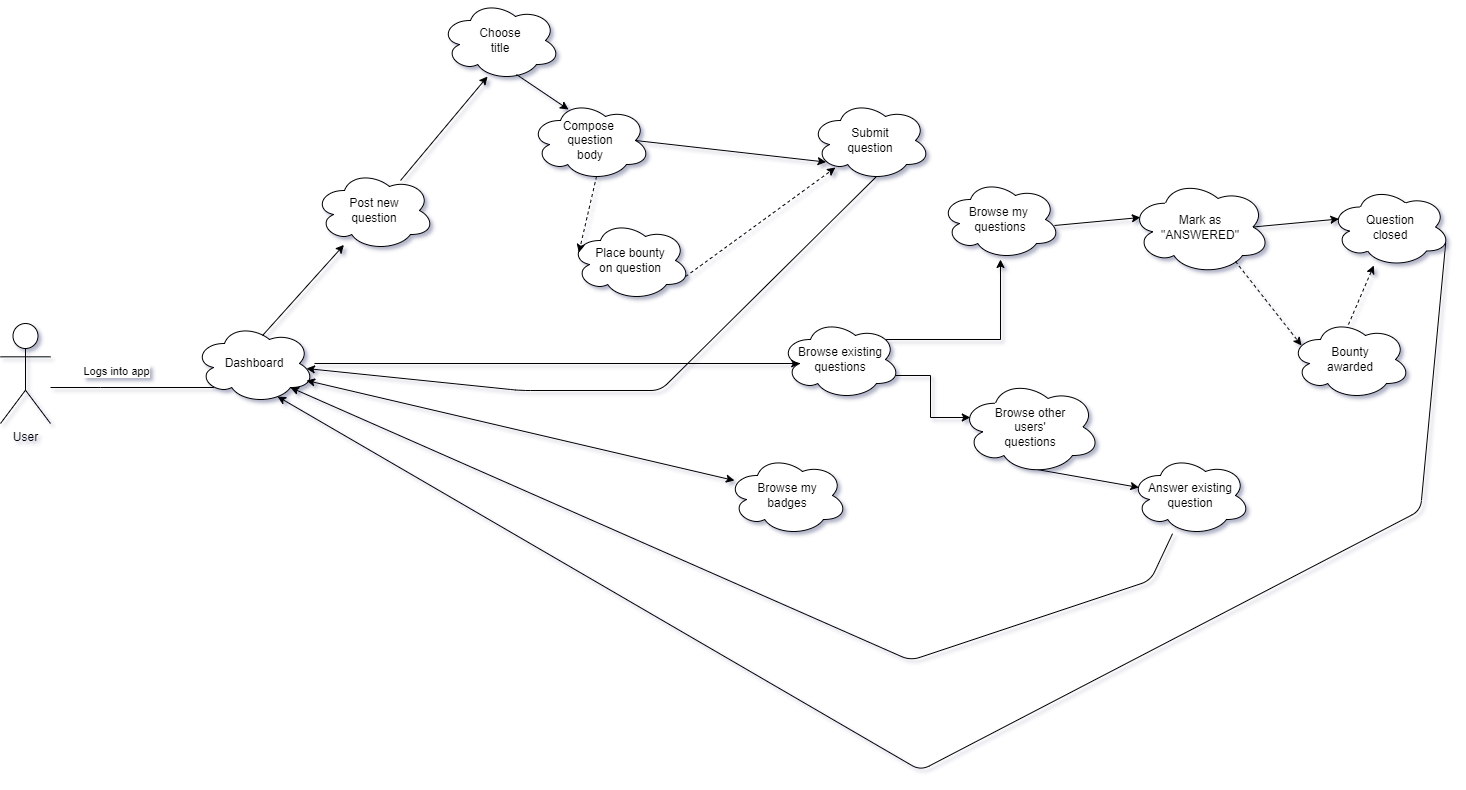

The diagram above was exported from draw.io. Its source (the exported page's mxGraphModel, read from the mxfile embedded in the PNG):
<mxGraphModel dx="2302" dy="1154" grid="1" gridSize="10" guides="1" tooltips="1" connect="1" arrows="1" fold="1" page="1" pageScale="1" pageWidth="827" pageHeight="1169" math="0" shadow="0">
  <root>
    <mxCell id="0" />
    <mxCell id="1" parent="0" />
    <mxCell id="5JYB-YgTBUgMdeb2WYqi-6" style="edgeStyle=orthogonalEdgeStyle;rounded=0;orthogonalLoop=1;jettySize=auto;html=1;entryX=0.16;entryY=0.55;entryDx=0;entryDy=0;entryPerimeter=0;" parent="1" source="5JYB-YgTBUgMdeb2WYqi-1" target="5JYB-YgTBUgMdeb2WYqi-8" edge="1">
      <mxGeometry relative="1" as="geometry">
        <mxPoint x="250" y="503" as="targetPoint" />
        <Array as="points">
          <mxPoint x="200" y="517" />
          <mxPoint x="200" y="517" />
        </Array>
      </mxGeometry>
    </mxCell>
    <mxCell id="5JYB-YgTBUgMdeb2WYqi-9" value="Logs into app" style="edgeLabel;html=1;align=center;verticalAlign=middle;resizable=0;points=[];" parent="5JYB-YgTBUgMdeb2WYqi-6" vertex="1" connectable="0">
      <mxGeometry x="-0.26" y="-3" relative="1" as="geometry">
        <mxPoint x="-3" y="-20" as="offset" />
      </mxGeometry>
    </mxCell>
    <mxCell id="5JYB-YgTBUgMdeb2WYqi-1" value="User" style="shape=umlActor;verticalLabelPosition=bottom;verticalAlign=top;html=1;outlineConnect=0;" parent="1" vertex="1">
      <mxGeometry x="100" y="453" width="50" height="100" as="geometry" />
    </mxCell>
    <mxCell id="5JYB-YgTBUgMdeb2WYqi-13" style="edgeStyle=orthogonalEdgeStyle;rounded=0;orthogonalLoop=1;jettySize=auto;html=1;entryX=0.16;entryY=0.55;entryDx=0;entryDy=0;entryPerimeter=0;" parent="1" source="5JYB-YgTBUgMdeb2WYqi-8" target="5JYB-YgTBUgMdeb2WYqi-12" edge="1">
      <mxGeometry relative="1" as="geometry" />
    </mxCell>
    <mxCell id="5JYB-YgTBUgMdeb2WYqi-8" value="Dashboard" style="ellipse;shape=cloud;whiteSpace=wrap;html=1;" parent="1" vertex="1">
      <mxGeometry x="294" y="453" width="120" height="80" as="geometry" />
    </mxCell>
    <mxCell id="5JYB-YgTBUgMdeb2WYqi-10" value="" style="endArrow=classic;html=1;exitX=0.567;exitY=0.15;exitDx=0;exitDy=0;exitPerimeter=0;" parent="1" source="5JYB-YgTBUgMdeb2WYqi-8" target="5JYB-YgTBUgMdeb2WYqi-11" edge="1">
      <mxGeometry width="50" height="50" relative="1" as="geometry">
        <mxPoint x="414" y="453" as="sourcePoint" />
        <mxPoint x="450" y="280" as="targetPoint" />
      </mxGeometry>
    </mxCell>
    <mxCell id="5JYB-YgTBUgMdeb2WYqi-11" value="Post new&lt;br&gt;question" style="ellipse;shape=cloud;whiteSpace=wrap;html=1;" parent="1" vertex="1">
      <mxGeometry x="414" y="300" width="120" height="80" as="geometry" />
    </mxCell>
    <mxCell id="5JYB-YgTBUgMdeb2WYqi-12" value="Browse existing&lt;br&gt;questions" style="ellipse;shape=cloud;whiteSpace=wrap;html=1;" parent="1" vertex="1">
      <mxGeometry x="880" y="449" width="120" height="80" as="geometry" />
    </mxCell>
    <mxCell id="5JYB-YgTBUgMdeb2WYqi-15" value="Answer existing&lt;br&gt;question" style="ellipse;shape=cloud;whiteSpace=wrap;html=1;" parent="1" vertex="1">
      <mxGeometry x="1230" y="585" width="120" height="80" as="geometry" />
    </mxCell>
    <mxCell id="5JYB-YgTBUgMdeb2WYqi-17" value="" style="endArrow=classic;html=1;entryX=0.07;entryY=0.4;entryDx=0;entryDy=0;entryPerimeter=0;exitX=0.464;exitY=0.926;exitDx=0;exitDy=0;exitPerimeter=0;" parent="1" source="5JYB-YgTBUgMdeb2WYqi-37" target="5JYB-YgTBUgMdeb2WYqi-15" edge="1">
      <mxGeometry width="50" height="50" relative="1" as="geometry">
        <mxPoint x="240" y="599" as="sourcePoint" />
        <mxPoint x="290" y="549" as="targetPoint" />
      </mxGeometry>
    </mxCell>
    <mxCell id="5JYB-YgTBUgMdeb2WYqi-23" value="Choose&lt;br&gt;title" style="ellipse;shape=cloud;whiteSpace=wrap;html=1;" parent="1" vertex="1">
      <mxGeometry x="540" y="130" width="120" height="80" as="geometry" />
    </mxCell>
    <mxCell id="5JYB-YgTBUgMdeb2WYqi-24" value="" style="endArrow=classic;html=1;exitX=0.717;exitY=0.125;exitDx=0;exitDy=0;exitPerimeter=0;entryX=0.392;entryY=0.95;entryDx=0;entryDy=0;entryPerimeter=0;" parent="1" source="5JYB-YgTBUgMdeb2WYqi-11" target="5JYB-YgTBUgMdeb2WYqi-23" edge="1">
      <mxGeometry width="50" height="50" relative="1" as="geometry">
        <mxPoint x="578.6099999999999" y="380" as="sourcePoint" />
        <mxPoint x="660.0045037398215" y="289.42060389659764" as="targetPoint" />
      </mxGeometry>
    </mxCell>
    <mxCell id="5JYB-YgTBUgMdeb2WYqi-25" value="Compose &lt;br&gt;question&lt;br&gt;body" style="ellipse;shape=cloud;whiteSpace=wrap;html=1;" parent="1" vertex="1">
      <mxGeometry x="630" y="230" width="120" height="80" as="geometry" />
    </mxCell>
    <mxCell id="5JYB-YgTBUgMdeb2WYqi-28" value="Place bounty&lt;br&gt;on question" style="ellipse;shape=cloud;whiteSpace=wrap;html=1;" parent="1" vertex="1">
      <mxGeometry x="670" y="350" width="120" height="80" as="geometry" />
    </mxCell>
    <mxCell id="5JYB-YgTBUgMdeb2WYqi-30" value="" style="endArrow=classic;html=1;exitX=0.55;exitY=0.95;exitDx=0;exitDy=0;exitPerimeter=0;entryX=0.07;entryY=0.4;entryDx=0;entryDy=0;entryPerimeter=0;dashed=1;" parent="1" source="5JYB-YgTBUgMdeb2WYqi-25" target="5JYB-YgTBUgMdeb2WYqi-28" edge="1">
      <mxGeometry width="50" height="50" relative="1" as="geometry">
        <mxPoint x="550.6" y="408" as="sourcePoint" />
        <mxPoint x="670.0000000000001" y="330" as="targetPoint" />
      </mxGeometry>
    </mxCell>
    <mxCell id="5JYB-YgTBUgMdeb2WYqi-31" value="" style="endArrow=classic;html=1;exitX=0.633;exitY=0.925;exitDx=0;exitDy=0;exitPerimeter=0;entryX=0.317;entryY=0.113;entryDx=0;entryDy=0;entryPerimeter=0;" parent="1" source="5JYB-YgTBUgMdeb2WYqi-23" target="5JYB-YgTBUgMdeb2WYqi-25" edge="1">
      <mxGeometry width="50" height="50" relative="1" as="geometry">
        <mxPoint x="900" y="120" as="sourcePoint" />
        <mxPoint x="900" y="220" as="targetPoint" />
      </mxGeometry>
    </mxCell>
    <mxCell id="5JYB-YgTBUgMdeb2WYqi-32" value="Submit&lt;br&gt;question" style="ellipse;shape=cloud;whiteSpace=wrap;html=1;" parent="1" vertex="1">
      <mxGeometry x="910" y="230" width="120" height="80" as="geometry" />
    </mxCell>
    <mxCell id="5JYB-YgTBUgMdeb2WYqi-33" value="" style="endArrow=classic;html=1;exitX=0.875;exitY=0.5;exitDx=0;exitDy=0;exitPerimeter=0;entryX=0.13;entryY=0.77;entryDx=0;entryDy=0;entryPerimeter=0;" parent="1" source="5JYB-YgTBUgMdeb2WYqi-25" target="5JYB-YgTBUgMdeb2WYqi-32" edge="1">
      <mxGeometry width="50" height="50" relative="1" as="geometry">
        <mxPoint x="769.9999999999999" y="290" as="sourcePoint" />
        <mxPoint x="1022.8000000000001" y="372" as="targetPoint" />
      </mxGeometry>
    </mxCell>
    <mxCell id="5JYB-YgTBUgMdeb2WYqi-34" value="" style="endArrow=classic;html=1;exitX=0.96;exitY=0.7;exitDx=0;exitDy=0;exitPerimeter=0;entryX=0.208;entryY=0.838;entryDx=0;entryDy=0;entryPerimeter=0;dashed=1;" parent="1" source="5JYB-YgTBUgMdeb2WYqi-28" target="5JYB-YgTBUgMdeb2WYqi-32" edge="1">
      <mxGeometry width="50" height="50" relative="1" as="geometry">
        <mxPoint x="790" y="350" as="sourcePoint" />
        <mxPoint x="980.5999999999999" y="371.5999999999999" as="targetPoint" />
      </mxGeometry>
    </mxCell>
    <mxCell id="5JYB-YgTBUgMdeb2WYqi-35" value="" style="endArrow=classic;html=1;exitX=0.55;exitY=0.95;exitDx=0;exitDy=0;exitPerimeter=0;entryX=0.933;entryY=0.563;entryDx=0;entryDy=0;entryPerimeter=0;" parent="1" source="5JYB-YgTBUgMdeb2WYqi-32" target="5JYB-YgTBUgMdeb2WYqi-8" edge="1">
      <mxGeometry width="50" height="50" relative="1" as="geometry">
        <mxPoint x="1120" y="379.2" as="sourcePoint" />
        <mxPoint x="409" y="509" as="targetPoint" />
        <Array as="points">
          <mxPoint x="760" y="520" />
          <mxPoint x="620" y="520" />
        </Array>
      </mxGeometry>
    </mxCell>
    <mxCell id="5JYB-YgTBUgMdeb2WYqi-36" value="Browse my&amp;nbsp;&lt;br&gt;questions" style="ellipse;shape=cloud;whiteSpace=wrap;html=1;" parent="1" vertex="1">
      <mxGeometry x="1040" y="309" width="120" height="80" as="geometry" />
    </mxCell>
    <mxCell id="5JYB-YgTBUgMdeb2WYqi-37" value="Browse other&lt;br&gt;users'&lt;br&gt;questions" style="ellipse;shape=cloud;whiteSpace=wrap;html=1;" parent="1" vertex="1">
      <mxGeometry x="1060" y="509" width="140" height="95" as="geometry" />
    </mxCell>
    <mxCell id="5JYB-YgTBUgMdeb2WYqi-38" style="edgeStyle=orthogonalEdgeStyle;rounded=0;orthogonalLoop=1;jettySize=auto;html=1;exitX=0.88;exitY=0.25;exitDx=0;exitDy=0;exitPerimeter=0;" parent="1" source="5JYB-YgTBUgMdeb2WYqi-12" target="5JYB-YgTBUgMdeb2WYqi-36" edge="1">
      <mxGeometry relative="1" as="geometry">
        <mxPoint x="730" y="620" as="sourcePoint" />
        <mxPoint x="1345.1999999999998" y="620" as="targetPoint" />
      </mxGeometry>
    </mxCell>
    <mxCell id="5JYB-YgTBUgMdeb2WYqi-39" style="edgeStyle=orthogonalEdgeStyle;rounded=0;orthogonalLoop=1;jettySize=auto;html=1;exitX=0.96;exitY=0.7;exitDx=0;exitDy=0;exitPerimeter=0;entryX=0.07;entryY=0.4;entryDx=0;entryDy=0;entryPerimeter=0;" parent="1" source="5JYB-YgTBUgMdeb2WYqi-12" target="5JYB-YgTBUgMdeb2WYqi-37" edge="1">
      <mxGeometry relative="1" as="geometry">
        <mxPoint x="1130" y="509" as="sourcePoint" />
        <mxPoint x="1264.4" y="430" as="targetPoint" />
      </mxGeometry>
    </mxCell>
    <mxCell id="5JYB-YgTBUgMdeb2WYqi-41" value="Mark as&lt;br&gt;&quot;ANSWERED&quot;" style="ellipse;shape=cloud;whiteSpace=wrap;html=1;" parent="1" vertex="1">
      <mxGeometry x="1230" y="309" width="140" height="95" as="geometry" />
    </mxCell>
    <mxCell id="5JYB-YgTBUgMdeb2WYqi-42" value="" style="endArrow=classic;html=1;exitX=0.95;exitY=0.575;exitDx=0;exitDy=0;exitPerimeter=0;entryX=0.07;entryY=0.4;entryDx=0;entryDy=0;entryPerimeter=0;" parent="1" source="5JYB-YgTBUgMdeb2WYqi-36" target="5JYB-YgTBUgMdeb2WYqi-41" edge="1">
      <mxGeometry width="50" height="50" relative="1" as="geometry">
        <mxPoint x="1230" y="389" as="sourcePoint" />
        <mxPoint x="1280" y="339" as="targetPoint" />
      </mxGeometry>
    </mxCell>
    <mxCell id="5JYB-YgTBUgMdeb2WYqi-43" value="Question&lt;br&gt;closed" style="ellipse;shape=cloud;whiteSpace=wrap;html=1;" parent="1" vertex="1">
      <mxGeometry x="1430" y="316.5" width="120" height="80" as="geometry" />
    </mxCell>
    <mxCell id="5JYB-YgTBUgMdeb2WYqi-44" value="" style="endArrow=classic;html=1;exitX=0.875;exitY=0.5;exitDx=0;exitDy=0;exitPerimeter=0;entryX=0.07;entryY=0.4;entryDx=0;entryDy=0;entryPerimeter=0;" parent="1" source="5JYB-YgTBUgMdeb2WYqi-41" target="5JYB-YgTBUgMdeb2WYqi-43" edge="1">
      <mxGeometry width="50" height="50" relative="1" as="geometry">
        <mxPoint x="1390" y="499" as="sourcePoint" />
        <mxPoint x="1440" y="449" as="targetPoint" />
      </mxGeometry>
    </mxCell>
    <mxCell id="5JYB-YgTBUgMdeb2WYqi-45" value="" style="endArrow=classic;html=1;dashed=1;exitX=0.75;exitY=0.863;exitDx=0;exitDy=0;exitPerimeter=0;entryX=0.092;entryY=0.325;entryDx=0;entryDy=0;entryPerimeter=0;" parent="1" source="5JYB-YgTBUgMdeb2WYqi-41" target="5JYB-YgTBUgMdeb2WYqi-46" edge="1">
      <mxGeometry width="50" height="50" relative="1" as="geometry">
        <mxPoint x="1400" y="470" as="sourcePoint" />
        <mxPoint x="1380" y="450" as="targetPoint" />
      </mxGeometry>
    </mxCell>
    <mxCell id="5JYB-YgTBUgMdeb2WYqi-46" value="Bounty&lt;br&gt;awarded" style="ellipse;shape=cloud;whiteSpace=wrap;html=1;" parent="1" vertex="1">
      <mxGeometry x="1390" y="449" width="120" height="80" as="geometry" />
    </mxCell>
    <mxCell id="5JYB-YgTBUgMdeb2WYqi-48" value="Browse my&lt;br&gt;badges" style="ellipse;shape=cloud;whiteSpace=wrap;html=1;" parent="1" vertex="1">
      <mxGeometry x="827" y="585" width="120" height="80" as="geometry" />
    </mxCell>
    <mxCell id="5JYB-YgTBUgMdeb2WYqi-49" value="" style="endArrow=classic;html=1;dashed=1;exitX=0.483;exitY=0.063;exitDx=0;exitDy=0;exitPerimeter=0;" parent="1" source="5JYB-YgTBUgMdeb2WYqi-46" target="5JYB-YgTBUgMdeb2WYqi-43" edge="1">
      <mxGeometry width="50" height="50" relative="1" as="geometry">
        <mxPoint x="1460" y="589" as="sourcePoint" />
        <mxPoint x="1510" y="539" as="targetPoint" />
      </mxGeometry>
    </mxCell>
    <mxCell id="5JYB-YgTBUgMdeb2WYqi-50" value="" style="endArrow=classic;html=1;exitX=0.96;exitY=0.7;exitDx=0;exitDy=0;exitPerimeter=0;entryX=0.692;entryY=0.913;entryDx=0;entryDy=0;entryPerimeter=0;" parent="1" source="5JYB-YgTBUgMdeb2WYqi-43" target="5JYB-YgTBUgMdeb2WYqi-8" edge="1">
      <mxGeometry width="50" height="50" relative="1" as="geometry">
        <mxPoint x="1425" y="579" as="sourcePoint" />
        <mxPoint x="1475" y="529" as="targetPoint" />
        <Array as="points">
          <mxPoint x="1520" y="640" />
          <mxPoint x="1020" y="900" />
        </Array>
      </mxGeometry>
    </mxCell>
    <mxCell id="5JYB-YgTBUgMdeb2WYqi-51" value="" style="endArrow=classic;html=1;entryX=0.8;entryY=0.8;entryDx=0;entryDy=0;entryPerimeter=0;" parent="1" source="5JYB-YgTBUgMdeb2WYqi-15" target="5JYB-YgTBUgMdeb2WYqi-8" edge="1">
      <mxGeometry width="50" height="50" relative="1" as="geometry">
        <mxPoint x="1140" y="700" as="sourcePoint" />
        <mxPoint x="560" y="780" as="targetPoint" />
        <Array as="points">
          <mxPoint x="1250" y="710" />
          <mxPoint x="1010" y="790" />
        </Array>
      </mxGeometry>
    </mxCell>
    <mxCell id="5JYB-YgTBUgMdeb2WYqi-53" value="" style="endArrow=classic;startArrow=classic;html=1;entryX=0.058;entryY=0.313;entryDx=0;entryDy=0;entryPerimeter=0;" parent="1" target="5JYB-YgTBUgMdeb2WYqi-48" edge="1">
      <mxGeometry width="50" height="50" relative="1" as="geometry">
        <mxPoint x="406" y="510" as="sourcePoint" />
        <mxPoint x="780" y="580" as="targetPoint" />
      </mxGeometry>
    </mxCell>
  </root>
</mxGraphModel>